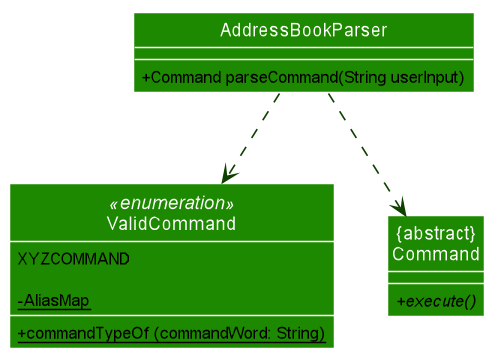

The diagram above was rendered by PlantUML. Its source (embedded in the PNG):
@startuml








skinparam BackgroundColor #FFFFFFF

skinparam Shadowing false

skinparam Class {
    FontColor #FFFFFF
    BorderThickness 1
    BorderColor #FFFFFF
    StereotypeFontColor #FFFFFF
    FontName Arial
}

skinparam Actor {
    BorderColor #000000
    Color #000000
    FontName Arial
}

skinparam Sequence {
    MessageAlign center
    BoxFontSize 15
    BoxPadding 0
    BoxFontColor #FFFFFF
    FontName Arial
}

skinparam Participant {
    FontColor #FFFFFFF
    Padding 20
}

skinparam MinClassWidth 50
skinparam ParticipantPadding 10
skinparam Shadowing false
skinparam DefaultTextAlignment center
skinparam packageStyle Rectangle

hide footbox
hide members
hide circle
skinparam arrowThickness 1.1
skinparam arrowColor #0E4100
skinparam classBackgroundColor #1D8900

skinparam classAttributeIconSize 0
class ValidCommand <<enumeration>> {
        XYZCOMMAND

        - {static} AliasMap

        + {static} commandTypeOf (commandWord: String)
}
show method
show attribute


class AddressBookParser {
    +Command parseCommand(String userInput)
}

class "{abstract}\nCommand" as Command {
    + {abstract} execute()
}

AddressBookParser ..> ValidCommand
AddressBookParser ..> Command

@enduml